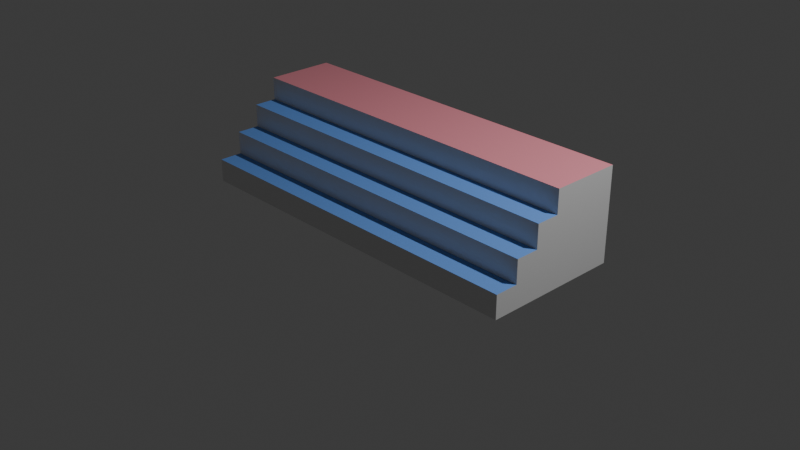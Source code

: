 # Source: stairs_1_4x1.blend  (saved by Blender 4.0.36; exported with 4.5.12 LTS)
import bpy
from mathutils import Matrix  # noqa: F401  (used for matrix-valued properties, if any)

bpy.ops.wm.read_factory_settings(use_empty=True)
scene = bpy.context.scene
scene.name = 'Scene'

# ---- collections
col_collection = bpy.data.collections.new('Collection'); scene.collection.children.link(col_collection)

# ---- materials (node trees are filled in below, after node groups)
mat_struct = bpy.data.materials.new('struct')
mat_struct.use_transparent_shadow = False
mat_floor = bpy.data.materials.new('floor')
mat_floor.use_transparent_shadow = False
mat_step = bpy.data.materials.new('step')
mat_step.use_transparent_shadow = False

# ---- material node trees
mat_struct.use_nodes = True; mat_struct.node_tree.nodes.clear()
_N = mat_struct.node_tree.nodes; _L = mat_struct.node_tree.links
n0 = _N.new('ShaderNodeBsdfPrincipled'); n0.name = 'Principled BSDF'; n0.location = (10, 300)
n0.inputs[3].default_value = 1.45
n1 = _N.new('ShaderNodeOutputMaterial'); n1.name = 'Material Output'; n1.location = (300, 300)
_L.new(n0.outputs[0], n1.inputs[0])
n1.is_active_output = True
mat_floor.use_nodes = True; mat_floor.node_tree.nodes.clear()
_N = mat_floor.node_tree.nodes; _L = mat_floor.node_tree.links
n0 = _N.new('ShaderNodeBsdfPrincipled'); n0.name = 'Principled BSDF'; n0.location = (10, 300)
n0.inputs[0].default_value = (0.8, 0.2766, 0.3327, 1.0)
n0.inputs[3].default_value = 1.45
n1 = _N.new('ShaderNodeOutputMaterial'); n1.name = 'Material Output'; n1.location = (300, 300)
_L.new(n0.outputs[0], n1.inputs[0])
n1.is_active_output = True
mat_step.use_nodes = True; mat_step.node_tree.nodes.clear()
_N = mat_step.node_tree.nodes; _L = mat_step.node_tree.links
n0 = _N.new('ShaderNodeBsdfPrincipled'); n0.name = 'Principled BSDF'; n0.location = (10, 300)
n0.inputs[0].default_value = (0.1475, 0.3322, 0.8, 1.0)
n0.inputs[3].default_value = 1.45
n1 = _N.new('ShaderNodeOutputMaterial'); n1.name = 'Material Output'; n1.location = (300, 300)
_L.new(n0.outputs[0], n1.inputs[0])
n1.is_active_output = True

# ---- world
world_world = bpy.data.worlds.new('World'); scene.world = world_world
world_world.use_nodes = True; world_world.node_tree.nodes.clear()
_N = world_world.node_tree.nodes; _L = world_world.node_tree.links
n0 = _N.new('ShaderNodeOutputWorld'); n0.name = 'World Output'; n0.location = (300, 300)
n1 = _N.new('ShaderNodeBackground'); n1.name = 'Background'; n1.location = (10, 300)
n1.inputs[0].default_value = (0.05088, 0.05088, 0.05088, 1.0)
_L.new(n1.outputs[0], n0.inputs[0])
n0.is_active_output = True
world_world.color = (0.05088, 0.05088, 0.05088)
world_world.use_sun_shadow = False
world_world.sun_shadow_jitter_overblur = 0.0

# ---- cameras
cam_camera = bpy.data.cameras.new('Camera')
cam_camera.clip_end = 100.0
cam_camera.ortho_scale = 7.314

# ---- lights
light_light = bpy.data.lights.new('Light', 'POINT')
light_light.transmission_factor = 0.0
light_light.use_soft_falloff = False
light_light.energy = 1000.0
light_light.shadow_soft_size = 0.1
light_light.shadow_maximum_resolution = 0.006
light_light.use_absolute_resolution = True

# ---- meshes
me_cube_001 = bpy.data.meshes.new('Cube.001')
me_cube_001.from_pydata([(-2.0, -1.0, -1.0), (-2.0, -1.0, -0.75), (2.0, -1.0, -1.0), (2.0, -1.0, -0.75), (2.0, 0.5, -1.0), (-2.0, -0.75, -0.75), (-2.0, -0.75, -0.5), (2.0, -0.75, -0.75), (2.0, -0.75, -0.5), (-2.0, 0.5, -1.0), (-2.0, -0.5, -0.5), (-2.0, -0.5, -0.25), (2.0, -0.5, -0.5), (2.0, -0.5, -0.25), (-2.0, -0.25, -0.25), (-2.0, -0.25, 0.0), (-2.0, 0.5, 0.0), (2.0, -0.25, -0.25), (2.0, -0.25, 0.0), (2.0, 0.5, 0.0)], [], [(2, 3, 1, 0), (7, 8, 6, 5), (12, 13, 11, 10), (14, 11, 13, 17), (17, 18, 15, 14), (19, 16, 15, 18), (2, 4, 19, 18, 17, 13, 12, 8, 7, 3), (0, 1, 5, 6, 10, 11, 14, 15, 16, 9), (8, 12, 10, 6), (3, 7, 5, 1)])
me_cube_001.polygons.foreach_set('material_index', [0, 0, 0, 2, 0, 1, 0, 0, 2, 2])
_uv = me_cube_001.uv_layers.new(name='UVMap')
_uv.uv.foreach_set('vector', [0.375, 0.75, 0.625, 0.75, 0.625, 1.0, 0.375, 1.0, 0.375, 0.75, 0.625, 0.75, 0.625, 1.0, 0.375, 1.0, 0.375, 0.75, 0.625, 0.75, 0.625, 1.0, 0.375, 1.0, 0.375, 1.0, 0.625, 1.0, 0.625, 0.75, 0.375, 0.75, 0.375, 0.75, 0.625, 0.75, 0.625, 1.0, 0.375, 1.0, 0.625, 0.5, 0.875, 0.5, 0.875, 0.75, 0.625, 0.75, 0.375, 0.75, 0.625, 0.5, 0.625, 0.5, 0.625, 0.75, 0.375, 0.75, 0.625, 0.75, 0.375, 0.75, 0.625, 0.75, 0.375, 0.75, 0.625, 0.75, 0.375, 1.0, 0.625, 1.0, 0.375, 1.0, 0.625, 1.0, 0.375, 1.0, 0.625, 1.0, 0.375, 1.0, 0.875, 0.75, 0.875, 0.5, 0.875, 0.5, 0.625, 0.75, 0.375, 0.75, 0.375, 1.0, 0.625, 1.0, 0.625, 0.75, 0.375, 0.75, 0.375, 1.0, 0.625, 1.0])
me_cube_001.materials.append(mat_struct)
me_cube_001.materials.append(mat_floor)
me_cube_001.materials.append(mat_step)
me_cube_001.update()

# ---- objects
ob_light = bpy.data.objects.new('Light', light_light)
ob_camera = bpy.data.objects.new('Camera', cam_camera)
ob_cube = bpy.data.objects.new('Cube', me_cube_001)

# ---- transforms, parenting, visibility, modifiers, constraints
ob_light.location = (4.076, 1.005, 5.904)
ob_light.rotation_euler = (0.6503, 0.05522, 1.866)
ob_light.lock_rotations_4d = False
ob_light.empty_display_type = 'ARROWS'
ob_light.color = (0.0, 0.0, 0.0, 0.0)
ob_light.lineart.crease_threshold = 0.0
ob_camera.location = (7.359, -6.926, 4.958)
ob_camera.rotation_euler = (1.109, 0.0, 0.8149)
ob_camera.lock_rotations_4d = False
ob_camera.empty_display_type = 'ARROWS'
ob_camera.color = (0.0, 0.0, 0.0, 0.0)
ob_camera.display_type = 'WIRE'
ob_camera.lineart.crease_threshold = 0.0
ob_cube.location = (0.0, 0.25, 1.0)

# ---- collection membership
col_collection.objects.link(ob_light)
col_collection.objects.link(ob_camera)
col_collection.objects.link(ob_cube)

# ---- scene / render settings (as saved in the file)
scene.camera = ob_camera
scene.frame_start = 1; scene.frame_end = 250; scene.frame_set(1)
scene.render.engine = 'BLENDER_EEVEE_NEXT'
scene.cycles.sampling_pattern = 'TABULATED_SOBOL'
bpy.context.view_layer.update()
